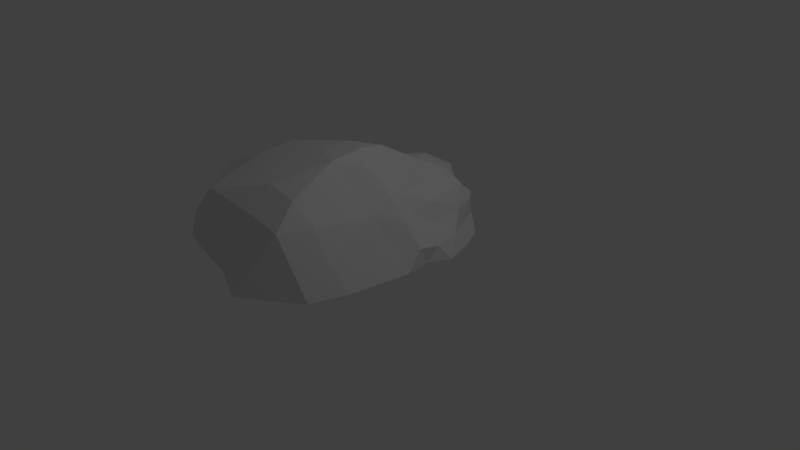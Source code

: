 # Source: rock2.blend  (saved by Blender 2.77.0; exported with 4.5.12 LTS)
import bpy
from mathutils import Matrix  # noqa: F401  (used for matrix-valued properties, if any)

bpy.ops.wm.read_factory_settings(use_empty=True)
scene = bpy.context.scene
scene.name = 'Scene'

# ---- collections
col_collection_1 = bpy.data.collections.new('Collection 1'); scene.collection.children.link(col_collection_1)

# ---- world
world_world = bpy.data.worlds.new('World'); scene.world = world_world
world_world.color = (0.05088, 0.05088, 0.05088)
world_world.use_sun_shadow = False
world_world.sun_shadow_jitter_overblur = 0.0
world_world.cycles.sampling_method = 'MANUAL'

# ---- cameras
cam_camera = bpy.data.cameras.new('Camera')
cam_camera.clip_end = 100.0
cam_camera.lens = 35.0
cam_camera.sensor_width = 32.0
cam_camera.sensor_height = 18.0
cam_camera.ortho_scale = 7.314
cam_camera.dof.focus_distance = 0.0
cam_camera.dof.aperture_fstop = 128.0

# ---- lights
light_lamp = bpy.data.lights.new('Lamp', 'POINT')
light_lamp.transmission_factor = 0.0
light_lamp.cutoff_distance = 30.0
light_lamp.energy = 100.0
light_lamp.shadow_buffer_clip_start = 1.001
light_lamp.shadow_soft_size = 0.1
light_lamp.shadow_maximum_resolution = 0.006
light_lamp.use_absolute_resolution = True

# ---- meshes
me_icosphere = bpy.data.meshes.new('Icosphere')
me_icosphere.from_pydata([(0.09443, -1.534, 0.8643), (-2.13, -0.3852, 0.7701), (-0.9389, 1.329, 0.6074), (0.2571, 1.538, 0.5015), (0.6504, 0.2208, 0.4854), (-0.09639, 0.2674, 1.404), (0.8126, -0.1482, 0.09942), (0.8404, 0.5668, 0.03972), (-0.334, -1.934, 0.03447), (0.5043, -1.456, 0.09137), (-2.389, -0.232, 0.08379), (-1.927, -1.487, 0.0879), (-0.7535, 1.685, 0.05976), (-1.565, 1.272, 0.07074), (0.5565, 1.324, 0.03946), (0.01964, 1.755, 0.03842), (0.47, -0.4363, 0.8521), (-1.288, -1.506, 0.9965), (-1.637, 0.1855, 0.7171), (-0.3131, 1.574, 0.5416), (0.5767, 0.964, 0.5146), (-0.03852, -0.5765, 1.445), (0.3851, 0.1058, 0.96), (-1.327, -0.2064, 1.266), (-0.6042, 1.003, 0.9318), (0.1419, 1.163, 0.8991), (-0.1356, 0.01314, 0.04466), (0.7688, 0.4105, 0.2606), (0.3027, -1.499, 0.4754), (-2.36, -0.7775, 0.4743), (-1.167, 1.23, 0.3354), (0.1348, 1.619, 0.2636), (0.2891, -1.144, 0.8679), (-1.974, -0.7812, 0.9186), (-1.138, 0.7843, 0.6819), (-0.05301, 1.55, 0.5212), (0.5779, 0.5747, 0.475), (0.02729, -1.222, 1.164), (0.1687, 0.1992, 1.272), (-1.671, -0.2994, 1.035), (-0.764, 1.161, 0.7825), (0.1921, 1.305, 0.6857), (0.7822, 0.07188, 0.3436), (-0.1231, -1.742, 0.4456), (-2.308, -0.2966, 0.4088), (-0.8242, 1.494, 0.3073), (0.3997, 1.403, 0.2652), (0.6294, -0.03252, 0.6947), (-0.3526, -1.512, 0.9239), (-1.967, -0.07291, 0.7586), (-0.5742, 1.43, 0.5574), (0.4484, 1.327, 0.5394), (-0.07289, -0.09562, 1.468), (0.5129, 0.1621, 0.7075), (-0.4829, 0.04223, 1.417), (-0.3625, 0.647, 1.087), (0.03592, 0.7581, 1.112), (0.2553, 0.6718, 0.9283), (0.4921, 0.5687, 0.7298), (0.3959, 1.175, 0.7777), (-0.2554, 1.185, 0.9987), (-0.1107, 1.531, 0.7818), (-0.4888, 1.416, 0.784), (-0.6681, 0.4682, 1.019), (-0.8655, 0.5887, 0.7894), (-1.61, 0.007918, 1.011), (-0.4895, -0.3873, 1.408), (-1.357, -0.6735, 1.207), (-0.4168, -1.203, 1.223), (0.2307, -0.1887, 1.306), (0.2199, -0.5026, 1.16), (0.4657, -0.1126, 1.006), (0.705, 0.7645, 0.2784), (0.7196, 0.969, 0.03959), (0.5415, 1.09, 0.2704), (-0.1615, 1.676, 0.3127), (-0.3719, 1.676, 0.04924), (-0.5126, 1.59, 0.3043), (-1.416, 0.7067, 0.4106), (-1.501, 0.5108, 0.07424), (-2.193, -0.005401, 0.4661), (-1.729, -1.499, 0.538), (-0.8357, -1.712, 0.06118), (-0.5674, -1.726, 0.5101), (0.493, -1.109, 0.48), (0.6759, -0.977, 0.09657), (0.642, -0.257, 0.4634), (0.2931, 1.578, 0.03891), (-1.192, 1.622, 0.06646), (-2.5, -0.6728, 0.08783), (0.08445, -1.702, 0.06295), (0.728, 0.2419, 0.06137), (-0.6652, -0.4791, 0.06373), (0.3906, 0.3158, 0.04219), (0.2286, 0.7107, 0.04203), (-0.2045, -0.6053, 0.04035), (0.1354, -0.4592, 0.06489), (-0.05373, 0.9019, 0.04138), (0.2671, -0.05116, 0.06751), (-0.5091, 0.9931, 0.05393), (-0.7586, 0.5691, 0.05586), (-0.7698, -0.0903, 0.06061)], [], [(0, 32, 37), (1, 33, 39), (2, 34, 40), (3, 35, 41), (4, 36, 53), (22, 57, 38), (22, 58, 57), (20, 51, 59), (25, 60, 56), (25, 61, 60), (19, 50, 62), (24, 63, 55), (24, 64, 63), (18, 49, 65), (23, 66, 54), (23, 67, 66), (17, 48, 68), (21, 69, 52), (21, 70, 69), (16, 47, 71), (7, 72, 27), (7, 73, 72), (14, 46, 74), (15, 75, 31), (15, 76, 75), (12, 45, 77), (13, 78, 30), (13, 79, 78), (10, 44, 80), (11, 81, 29), (11, 82, 81), (8, 43, 83), (9, 84, 28), (9, 85, 84), (6, 42, 86), (14, 87, 46), (12, 88, 45), (10, 89, 44), (8, 90, 43), (6, 91, 42), (14, 73, 94), (9, 90, 96), (15, 87, 97), (7, 91, 93), (13, 88, 100), (6, 85, 98), (8, 82, 95), (11, 89, 92), (10, 79, 101), (12, 76, 99), (99, 97, 26), (99, 76, 97), (76, 15, 97), (101, 100, 26), (101, 79, 100), (79, 13, 100), (92, 101, 26), (92, 89, 101), (89, 10, 101), (95, 92, 26), (95, 82, 92), (82, 11, 92), (98, 96, 26), (98, 85, 96), (85, 9, 96), (100, 99, 26), (100, 88, 99), (88, 12, 99), (93, 98, 26), (93, 91, 98), (91, 6, 98), (97, 94, 26), (97, 87, 94), (87, 14, 94), (96, 95, 26), (96, 90, 95), (90, 8, 95), (94, 93, 26), (94, 73, 93), (73, 7, 93), (42, 27, 4), (42, 91, 27), (91, 7, 27), (43, 28, 0), (43, 90, 28), (90, 9, 28), (44, 29, 1), (44, 89, 29), (89, 11, 29), (45, 30, 2), (45, 88, 30), (88, 13, 30), (46, 31, 3), (46, 87, 31), (87, 15, 31), (86, 47, 16), (86, 42, 47), (42, 4, 47), (84, 86, 16), (84, 85, 86), (85, 6, 86), (28, 32, 0), (28, 84, 32), (84, 16, 32), (83, 48, 17), (83, 43, 48), (43, 0, 48), (81, 83, 17), (81, 82, 83), (82, 8, 83), (29, 33, 1), (29, 81, 33), (81, 17, 33), (80, 49, 18), (80, 44, 49), (44, 1, 49), (78, 80, 18), (78, 79, 80), (79, 10, 80), (30, 34, 2), (30, 78, 34), (78, 18, 34), (77, 50, 19), (77, 45, 50), (45, 2, 50), (75, 77, 19), (75, 76, 77), (76, 12, 77), (31, 35, 3), (31, 75, 35), (75, 19, 35), (74, 51, 20), (74, 46, 51), (46, 3, 51), (72, 74, 20), (72, 73, 74), (73, 14, 74), (27, 36, 4), (27, 72, 36), (72, 20, 36), (71, 53, 22), (71, 47, 53), (47, 4, 53), (69, 71, 22), (69, 70, 71), (70, 16, 71), (52, 38, 5), (52, 69, 38), (69, 22, 38), (68, 37, 21), (68, 48, 37), (48, 0, 37), (66, 68, 21), (66, 67, 68), (67, 17, 68), (54, 52, 5), (54, 66, 52), (66, 21, 52), (65, 39, 23), (65, 49, 39), (49, 1, 39), (63, 65, 23), (63, 64, 65), (64, 18, 65), (55, 54, 5), (55, 63, 54), (63, 23, 54), (62, 40, 24), (62, 50, 40), (50, 2, 40), (60, 62, 24), (60, 61, 62), (61, 19, 62), (56, 55, 5), (56, 60, 55), (60, 24, 55), (59, 41, 25), (59, 51, 41), (51, 3, 41), (57, 59, 25), (57, 58, 59), (58, 20, 59), (38, 56, 5), (38, 57, 56), (57, 25, 56), (53, 58, 22), (53, 36, 58), (36, 20, 58), (41, 61, 25), (41, 35, 61), (35, 19, 61), (40, 64, 24), (40, 34, 64), (34, 18, 64), (39, 67, 23), (39, 33, 67), (33, 17, 67), (37, 70, 21), (37, 32, 70), (32, 16, 70)])
me_icosphere.use_remesh_preserve_volume = False
me_icosphere.use_remesh_preserve_attributes = False
me_icosphere.use_mirror_vertex_groups = False
me_icosphere.update()
me_cube_001 = bpy.data.meshes.new('Cube.001')
me_cube_001.from_pydata([], [], [])
me_cube_001.use_remesh_preserve_volume = False
me_cube_001.use_remesh_preserve_attributes = False
me_cube_001.use_mirror_vertex_groups = False
me_cube_001.update()

# ---- objects
ob_icosphere = bpy.data.objects.new('Icosphere', me_icosphere)
ob_cube = bpy.data.objects.new('Cube', me_cube_001)
ob_lamp = bpy.data.objects.new('Lamp', light_lamp)
ob_camera = bpy.data.objects.new('Camera', cam_camera)

# ---- transforms, parenting, visibility, modifiers, constraints
ob_icosphere.location = (0.0, 0.0, -0.002107)
ob_icosphere.lineart.crease_threshold = 0.0
ob_cube.location = (0.0, 0.0, 1.008)
ob_cube.scale = (1.973, 1.0, 1.0)
ob_cube.lineart.crease_threshold = 0.0
ob_lamp.location = (4.076, 1.005, 5.904)
ob_lamp.rotation_euler = (0.6503, 0.05522, 1.866)
ob_lamp.lock_rotations_4d = False
ob_lamp.empty_display_type = 'ARROWS'
ob_lamp.color = (0.0, 0.0, 0.0, 0.0)
ob_lamp.lineart.crease_threshold = 0.0
ob_camera.location = (7.481, -6.508, 5.344)
ob_camera.rotation_euler = (1.109, 0.01082, 0.8149)
ob_camera.lock_rotations_4d = False
ob_camera.empty_display_type = 'ARROWS'
ob_camera.color = (0.0, 0.0, 0.0, 0.0)
ob_camera.display_type = 'WIRE'
ob_camera.lineart.crease_threshold = 0.0

# ---- collection membership
col_collection_1.objects.link(ob_icosphere)
col_collection_1.objects.link(ob_cube)
col_collection_1.objects.link(ob_lamp)
col_collection_1.objects.link(ob_camera)

# ---- scene / render settings (as saved in the file)
scene.camera = ob_camera
scene.frame_start = 1; scene.frame_end = 250; scene.frame_set(1)
scene.render.engine = 'BLENDER_EEVEE_NEXT'
scene.render.resolution_percentage = 50
scene.render.dither_intensity = 0.0
scene.cycles.use_denoising = False
scene.cycles.samples = 128
scene.cycles.sampling_pattern = 'TABULATED_SOBOL'
scene.cycles.light_sampling_threshold = 0.0
scene.cycles.use_adaptive_sampling = False
scene.cycles.use_light_tree = False
scene.cycles.blur_glossy = 0.0
scene.cycles.sample_clamp_indirect = 0.0
scene.view_settings.view_transform = 'Standard'
bpy.context.view_layer.update()
